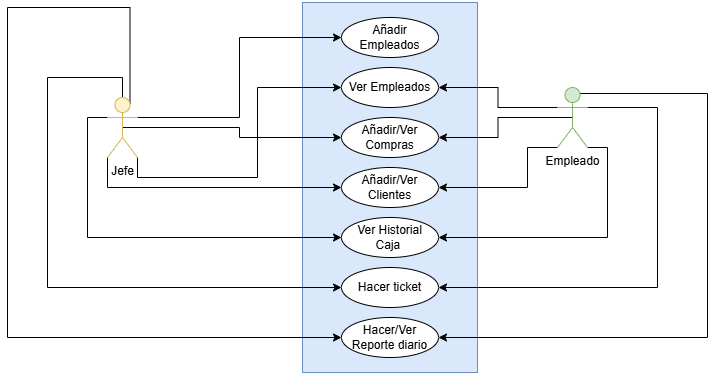

The diagram above was exported from draw.io. Its source (the exported page's mxGraphModel, read from the mxfile embedded in the PNG):
<mxGraphModel dx="1034" dy="570" grid="1" gridSize="10" guides="1" tooltips="1" connect="1" arrows="1" fold="1" page="1" pageScale="1" pageWidth="827" pageHeight="1169" math="0" shadow="0">
  <root>
    <mxCell id="0" />
    <mxCell id="1" parent="0" />
    <mxCell id="EM7-eu9vJCQAaThD6Wtr-2" value="" style="rounded=0;whiteSpace=wrap;html=1;rotation=-90;fillColor=#dae8fc;strokeColor=#6c8ebf;" parent="1" vertex="1">
      <mxGeometry x="237.5" y="192.5" width="370" height="175" as="geometry" />
    </mxCell>
    <mxCell id="EM7-eu9vJCQAaThD6Wtr-4" value="Añadir Empleados" style="ellipse;whiteSpace=wrap;html=1;" parent="1" vertex="1">
      <mxGeometry x="374" y="110" width="97" height="40" as="geometry" />
    </mxCell>
    <mxCell id="EM7-eu9vJCQAaThD6Wtr-7" value="Ver Empleados" style="ellipse;whiteSpace=wrap;html=1;" parent="1" vertex="1">
      <mxGeometry x="374" y="160" width="97" height="40" as="geometry" />
    </mxCell>
    <mxCell id="EM7-eu9vJCQAaThD6Wtr-8" value="Añadir/Ver Compras" style="ellipse;whiteSpace=wrap;html=1;" parent="1" vertex="1">
      <mxGeometry x="374" y="210" width="97" height="40" as="geometry" />
    </mxCell>
    <mxCell id="EM7-eu9vJCQAaThD6Wtr-9" value="Añadir/Ver Clientes" style="ellipse;whiteSpace=wrap;html=1;" parent="1" vertex="1">
      <mxGeometry x="374" y="260" width="97" height="40" as="geometry" />
    </mxCell>
    <mxCell id="EM7-eu9vJCQAaThD6Wtr-10" value="Ver Historial Caja&amp;nbsp;" style="ellipse;whiteSpace=wrap;html=1;" parent="1" vertex="1">
      <mxGeometry x="374" y="310" width="97" height="40" as="geometry" />
    </mxCell>
    <mxCell id="EM7-eu9vJCQAaThD6Wtr-11" value="Hacer ticket" style="ellipse;whiteSpace=wrap;html=1;" parent="1" vertex="1">
      <mxGeometry x="374" y="360" width="97" height="40" as="geometry" />
    </mxCell>
    <mxCell id="EM7-eu9vJCQAaThD6Wtr-19" style="edgeStyle=orthogonalEdgeStyle;rounded=0;orthogonalLoop=1;jettySize=auto;html=1;exitX=1;exitY=0.3333333333333333;exitDx=0;exitDy=0;exitPerimeter=0;entryX=0;entryY=0.5;entryDx=0;entryDy=0;" parent="1" source="EM7-eu9vJCQAaThD6Wtr-12" target="EM7-eu9vJCQAaThD6Wtr-4" edge="1">
      <mxGeometry relative="1" as="geometry" />
    </mxCell>
    <mxCell id="EM7-eu9vJCQAaThD6Wtr-20" style="edgeStyle=orthogonalEdgeStyle;rounded=0;orthogonalLoop=1;jettySize=auto;html=1;exitX=1;exitY=1;exitDx=0;exitDy=0;exitPerimeter=0;entryX=0;entryY=0.5;entryDx=0;entryDy=0;" parent="1" source="EM7-eu9vJCQAaThD6Wtr-12" target="EM7-eu9vJCQAaThD6Wtr-7" edge="1">
      <mxGeometry relative="1" as="geometry">
        <Array as="points">
          <mxPoint x="170" y="270" />
          <mxPoint x="290" y="270" />
          <mxPoint x="290" y="180" />
        </Array>
      </mxGeometry>
    </mxCell>
    <mxCell id="EM7-eu9vJCQAaThD6Wtr-21" style="edgeStyle=orthogonalEdgeStyle;rounded=0;orthogonalLoop=1;jettySize=auto;html=1;exitX=0.5;exitY=0.5;exitDx=0;exitDy=0;exitPerimeter=0;entryX=0;entryY=0.5;entryDx=0;entryDy=0;" parent="1" source="EM7-eu9vJCQAaThD6Wtr-12" target="EM7-eu9vJCQAaThD6Wtr-8" edge="1">
      <mxGeometry relative="1" as="geometry" />
    </mxCell>
    <mxCell id="EM7-eu9vJCQAaThD6Wtr-22" style="edgeStyle=orthogonalEdgeStyle;rounded=0;orthogonalLoop=1;jettySize=auto;html=1;exitX=0;exitY=1;exitDx=0;exitDy=0;exitPerimeter=0;entryX=0;entryY=0.5;entryDx=0;entryDy=0;" parent="1" source="EM7-eu9vJCQAaThD6Wtr-12" target="EM7-eu9vJCQAaThD6Wtr-9" edge="1">
      <mxGeometry relative="1" as="geometry" />
    </mxCell>
    <mxCell id="EM7-eu9vJCQAaThD6Wtr-23" style="edgeStyle=orthogonalEdgeStyle;rounded=0;orthogonalLoop=1;jettySize=auto;html=1;exitX=0;exitY=0.3333333333333333;exitDx=0;exitDy=0;exitPerimeter=0;entryX=0;entryY=0.5;entryDx=0;entryDy=0;" parent="1" source="EM7-eu9vJCQAaThD6Wtr-12" target="EM7-eu9vJCQAaThD6Wtr-10" edge="1">
      <mxGeometry relative="1" as="geometry" />
    </mxCell>
    <mxCell id="EM7-eu9vJCQAaThD6Wtr-24" style="edgeStyle=orthogonalEdgeStyle;rounded=0;orthogonalLoop=1;jettySize=auto;html=1;exitX=0.5;exitY=0;exitDx=0;exitDy=0;exitPerimeter=0;entryX=0;entryY=0.5;entryDx=0;entryDy=0;" parent="1" source="EM7-eu9vJCQAaThD6Wtr-12" target="EM7-eu9vJCQAaThD6Wtr-11" edge="1">
      <mxGeometry relative="1" as="geometry">
        <Array as="points">
          <mxPoint x="155" y="170" />
          <mxPoint x="80" y="170" />
          <mxPoint x="80" y="380" />
        </Array>
      </mxGeometry>
    </mxCell>
    <mxCell id="EnB5lsyAiVtuyOZLRB5w-4" style="edgeStyle=orthogonalEdgeStyle;rounded=0;orthogonalLoop=1;jettySize=auto;html=1;exitX=0.75;exitY=0.1;exitDx=0;exitDy=0;exitPerimeter=0;entryX=0;entryY=0.5;entryDx=0;entryDy=0;" edge="1" parent="1" source="EM7-eu9vJCQAaThD6Wtr-12" target="EnB5lsyAiVtuyOZLRB5w-2">
      <mxGeometry relative="1" as="geometry">
        <Array as="points">
          <mxPoint x="163" y="100" />
          <mxPoint x="40" y="100" />
          <mxPoint x="40" y="430" />
        </Array>
      </mxGeometry>
    </mxCell>
    <mxCell id="EM7-eu9vJCQAaThD6Wtr-12" value="Jefe&lt;div&gt;&lt;br&gt;&lt;/div&gt;" style="shape=umlActor;verticalLabelPosition=bottom;verticalAlign=top;html=1;outlineConnect=0;fillColor=#fff2cc;strokeColor=#d6b656;" parent="1" vertex="1">
      <mxGeometry x="140" y="190" width="30" height="60" as="geometry" />
    </mxCell>
    <mxCell id="EM7-eu9vJCQAaThD6Wtr-15" style="edgeStyle=orthogonalEdgeStyle;rounded=0;orthogonalLoop=1;jettySize=auto;html=1;exitX=0;exitY=0.3333333333333333;exitDx=0;exitDy=0;exitPerimeter=0;entryX=1;entryY=0.5;entryDx=0;entryDy=0;" parent="1" source="EM7-eu9vJCQAaThD6Wtr-13" target="EM7-eu9vJCQAaThD6Wtr-7" edge="1">
      <mxGeometry relative="1" as="geometry" />
    </mxCell>
    <mxCell id="EM7-eu9vJCQAaThD6Wtr-16" style="edgeStyle=orthogonalEdgeStyle;rounded=0;orthogonalLoop=1;jettySize=auto;html=1;exitX=0.5;exitY=0.5;exitDx=0;exitDy=0;exitPerimeter=0;entryX=1;entryY=0.5;entryDx=0;entryDy=0;" parent="1" source="EM7-eu9vJCQAaThD6Wtr-13" target="EM7-eu9vJCQAaThD6Wtr-8" edge="1">
      <mxGeometry relative="1" as="geometry" />
    </mxCell>
    <mxCell id="EM7-eu9vJCQAaThD6Wtr-17" style="edgeStyle=orthogonalEdgeStyle;rounded=0;orthogonalLoop=1;jettySize=auto;html=1;exitX=0;exitY=1;exitDx=0;exitDy=0;exitPerimeter=0;entryX=1;entryY=0.5;entryDx=0;entryDy=0;" parent="1" source="EM7-eu9vJCQAaThD6Wtr-13" target="EM7-eu9vJCQAaThD6Wtr-9" edge="1">
      <mxGeometry relative="1" as="geometry">
        <Array as="points">
          <mxPoint x="560" y="240" />
          <mxPoint x="560" y="280" />
        </Array>
      </mxGeometry>
    </mxCell>
    <mxCell id="EM7-eu9vJCQAaThD6Wtr-18" style="edgeStyle=orthogonalEdgeStyle;rounded=0;orthogonalLoop=1;jettySize=auto;html=1;exitX=1;exitY=1;exitDx=0;exitDy=0;exitPerimeter=0;entryX=1;entryY=0.5;entryDx=0;entryDy=0;" parent="1" source="EM7-eu9vJCQAaThD6Wtr-13" target="EM7-eu9vJCQAaThD6Wtr-10" edge="1">
      <mxGeometry relative="1" as="geometry">
        <Array as="points">
          <mxPoint x="640" y="240" />
          <mxPoint x="640" y="330" />
        </Array>
      </mxGeometry>
    </mxCell>
    <mxCell id="EM7-eu9vJCQAaThD6Wtr-25" style="edgeStyle=orthogonalEdgeStyle;rounded=0;orthogonalLoop=1;jettySize=auto;html=1;exitX=1;exitY=0.3333333333333333;exitDx=0;exitDy=0;exitPerimeter=0;entryX=1;entryY=0.5;entryDx=0;entryDy=0;" parent="1" source="EM7-eu9vJCQAaThD6Wtr-13" target="EM7-eu9vJCQAaThD6Wtr-11" edge="1">
      <mxGeometry relative="1" as="geometry">
        <Array as="points">
          <mxPoint x="690" y="200" />
          <mxPoint x="690" y="380" />
        </Array>
      </mxGeometry>
    </mxCell>
    <mxCell id="EnB5lsyAiVtuyOZLRB5w-3" style="edgeStyle=orthogonalEdgeStyle;rounded=0;orthogonalLoop=1;jettySize=auto;html=1;exitX=0.75;exitY=0.1;exitDx=0;exitDy=0;exitPerimeter=0;entryX=1;entryY=0.5;entryDx=0;entryDy=0;" edge="1" parent="1" source="EM7-eu9vJCQAaThD6Wtr-13" target="EnB5lsyAiVtuyOZLRB5w-2">
      <mxGeometry relative="1" as="geometry">
        <Array as="points">
          <mxPoint x="740" y="186" />
          <mxPoint x="740" y="430" />
        </Array>
      </mxGeometry>
    </mxCell>
    <mxCell id="EM7-eu9vJCQAaThD6Wtr-13" value="&lt;div&gt;Empleado&lt;/div&gt;" style="shape=umlActor;verticalLabelPosition=bottom;verticalAlign=top;html=1;outlineConnect=0;fillColor=#d5e8d4;strokeColor=#82b366;" parent="1" vertex="1">
      <mxGeometry x="590" y="180" width="30" height="60" as="geometry" />
    </mxCell>
    <mxCell id="EnB5lsyAiVtuyOZLRB5w-2" value="Hacer/Ver Reporte diario" style="ellipse;whiteSpace=wrap;html=1;" vertex="1" parent="1">
      <mxGeometry x="374" y="410" width="97" height="40" as="geometry" />
    </mxCell>
  </root>
</mxGraphModel>